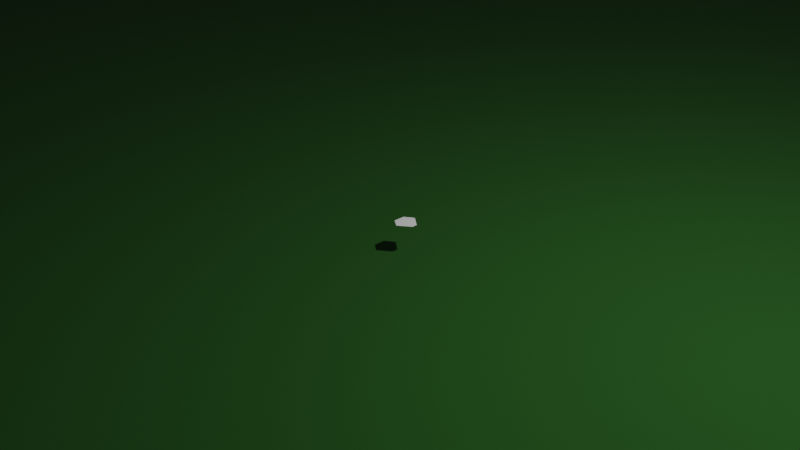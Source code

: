 # Source: LargeOval.blend  (saved by Blender 3.4.6; exported with 4.5.12 LTS)
import bpy
from mathutils import Matrix  # noqa: F401  (used for matrix-valued properties, if any)

bpy.ops.wm.read_factory_settings(use_empty=True)
scene = bpy.context.scene
scene.name = 'Scene'

# ---- collections
col_collection = bpy.data.collections.new('Collection'); scene.collection.children.link(col_collection)

# ---- materials (node trees are filled in below, after node groups)
mat_ground = bpy.data.materials.new('Ground')
mat_ground.use_transparent_shadow = False

# ---- material node trees
mat_ground.use_nodes = True; mat_ground.node_tree.nodes.clear()
_N = mat_ground.node_tree.nodes; _L = mat_ground.node_tree.links
n0 = _N.new('ShaderNodeBsdfPrincipled'); n0.name = 'Principled BSDF'; n0.location = (10, 300)
n0.distribution = 'GGX'
n0.subsurface_method = 'RANDOM_WALK_SKIN'
n0.inputs[0].default_value = (0.01175, 0.08198, 0.00593, 1.0)
n0.inputs[2].default_value = 1.0
n0.inputs[3].default_value = 1.45
n0.inputs[27].default_value = (0.0, 0.0, 0.0, 1.0)
n0.inputs[28].default_value = 1.0
n1 = _N.new('ShaderNodeOutputMaterial'); n1.name = 'Material Output'; n1.location = (300, 300)
_L.new(n0.outputs[0], n1.inputs[0])
n1.is_active_output = True

# ---- world
world_world = bpy.data.worlds.new('World'); scene.world = world_world
world_world.use_nodes = True; world_world.node_tree.nodes.clear()
_N = world_world.node_tree.nodes; _L = world_world.node_tree.links
n0 = _N.new('ShaderNodeOutputWorld'); n0.name = 'World Output'; n0.location = (300, 300)
n1 = _N.new('ShaderNodeBackground'); n1.name = 'Background'; n1.location = (10, 300)
n1.inputs[0].default_value = (0.05088, 0.05088, 0.05088, 1.0)
_L.new(n1.outputs[0], n0.inputs[0])
n0.is_active_output = True
world_world.color = (0.05088, 0.05088, 0.05088)
world_world.use_sun_shadow = False
world_world.sun_shadow_jitter_overblur = 0.0

# ---- cameras
cam_camera = bpy.data.cameras.new('Camera')
cam_camera.clip_end = 100.0
cam_camera.ortho_scale = 7.314

# ---- lights
light_light = bpy.data.lights.new('Light', 'POINT')
light_light.transmission_factor = 0.0
light_light.energy = 1000.0
light_light.shadow_soft_size = 0.1
light_light.shadow_maximum_resolution = 0.006
light_light.use_absolute_resolution = True

# ---- meshes
me_plane = bpy.data.meshes.new('Plane')
me_plane.from_pydata([(-139.7, -52.25, 0.0), (54.23, -75.11, 0.0), (-148.4, 90.74, 0.0), (128.4, 21.87, 0.0), (-111.1, -71.17, 0.0), (-82.41, -64.21, 0.0), (-68.81, -62.53, 0.0), (-52.26, -64.38, 0.0), (-29.93, 50.6, 0.0), (-49.34, 51.28, 0.0), (-94.71, 63.69, 0.0), (-125.0, 92.46, 0.0), (-139.8, -2.528, 0.0), (78.68, -42.93, 0.0), (-115.8, -11.3, 0.0), (-86.72, -17.3, 0.0), (-61.51, -20.31, 0.0), (-46.49, -22.87, 0.0), (114.5, 12.76, 0.0), (-116.0, 71.01, 0.0), (-93.08, 52.0, 0.0), (-50.73, 42.05, 0.0), (-28.08, 40.48, 0.0), (-145.7, 75.07, 0.0), (-28.03, -66.13, 0.0), (-20.99, 54.87, 0.0), (-23.89, -23.18, 0.0), (-13.58, 27.55, 0.0), (-10.03, -67.63, 0.0), (-2.564, 69.41, 0.0), (1.746, -24.58, 0.0), (10.94, 40.3, 0.0), (13.74, -68.53, 0.0), (28.59, 67.49, 0.0), (25.96, -23.26, 0.0), (28.34, 44.45, 0.0), (33.07, -71.67, 0.0), (68.82, 52.69, 0.0), (51.13, -32.65, 0.0), (69.38, 29.77, 0.0), (46.23, -73.81, 0.0), (107.2, 36.07, 0.0), (68.26, -39.04, 0.0), (97.32, 19.78, 0.0)], [], [(43, 18, 3, 41), (23, 19, 11, 2), (19, 20, 10, 11), (20, 21, 9, 10), (21, 22, 8, 9), (6, 7, 17, 16), (5, 6, 16, 15), (4, 5, 15, 14), (0, 4, 14, 12), (40, 1, 13, 42), (16, 17, 22, 21), (15, 16, 21, 20), (14, 15, 20, 19), (12, 14, 19, 23), (42, 13, 18, 43), (17, 26, 27, 22), (7, 24, 26, 17), (22, 27, 25, 8), (26, 30, 31, 27), (24, 28, 30, 26), (27, 31, 29, 25), (30, 34, 35, 31), (28, 32, 34, 30), (31, 35, 33, 29), (34, 38, 39, 35), (32, 36, 38, 34), (35, 39, 37, 33), (38, 42, 43, 39), (36, 40, 42, 38), (39, 43, 41, 37)])
_uv = me_plane.uv_layers.new(name='UVMap')
_uv.uv.foreach_set('vector', [0.9779, 0.9073, 1.0, 0.9073, 1.0, 1.0, 0.9779, 1.0, 0.0, 0.9073, 0.1924, 0.9073, 0.1924, 1.0, 0.0, 1.0, 0.1924, 0.9073, 0.3924, 0.9073, 0.3924, 1.0, 0.1924, 1.0, 0.3924, 0.9073, 0.5924, 0.9073, 0.5924, 1.0, 0.3924, 1.0, 0.5924, 0.9073, 0.7924, 0.9073, 0.7924, 1.0, 0.5924, 1.0, 0.5924, 0.0, 0.6851, 0.0, 0.7924, 0.3663, 0.5924, 0.3663, 0.3924, 0.0, 0.5924, 0.0, 0.5924, 0.3663, 0.3924, 0.3663, 0.1924, 0.0, 0.3924, 0.0, 0.3924, 0.3663, 0.1924, 0.3663, 0.0, 0.0, 0.1924, 0.0, 0.1924, 0.3663, 0.0, 0.3663, 0.9704, 0.0, 1.0, 0.0, 1.0, 0.3663, 0.9746, 0.3663, 0.5924, 0.3663, 0.7924, 0.3663, 0.7924, 0.9073, 0.5924, 0.9073, 0.3924, 0.3663, 0.5924, 0.3663, 0.5924, 0.9073, 0.3924, 0.9073, 0.1924, 0.3663, 0.3924, 0.3663, 0.3924, 0.9073, 0.1924, 0.9073, 0.0, 0.3663, 0.1924, 0.3663, 0.1924, 0.9073, 0.0, 0.9073, 0.9746, 0.3663, 1.0, 0.3663, 1.0, 0.9073, 0.9779, 0.9073, 0.7924, 0.3663, 0.8256, 0.3663, 0.8256, 0.9073, 0.7924, 0.9073, 0.6851, 0.0, 0.7555, 0.0, 0.8256, 0.3663, 0.7924, 0.3663, 0.7924, 0.9073, 0.8256, 0.9073, 0.8256, 1.0, 0.7924, 1.0, 0.8256, 0.3663, 0.8565, 0.3663, 0.8565, 0.9073, 0.8256, 0.9073, 0.7555, 0.0, 0.8059, 0.0, 0.8565, 0.3663, 0.8256, 0.3663, 0.8256, 0.9073, 0.8565, 0.9073, 0.8565, 1.0, 0.8256, 1.0, 0.8565, 0.3663, 0.8716, 0.3663, 0.8883, 0.9073, 0.8565, 0.9073, 0.8059, 0.0, 0.8504, 0.0, 0.8716, 0.3663, 0.8565, 0.3663, 0.8565, 0.9073, 0.8883, 0.9073, 0.8883, 1.0, 0.8565, 1.0, 0.8716, 0.3663, 0.9329, 0.3663, 0.9416, 0.9073, 0.8883, 0.9073, 0.8504, 0.0, 0.9218, 0.0, 0.9329, 0.3663, 0.8716, 0.3663, 0.8883, 0.9073, 0.9416, 0.9073, 0.9416, 1.0, 0.8883, 1.0, 0.9329, 0.3663, 0.9746, 0.3663, 0.9779, 0.9073, 0.9416, 0.9073, 0.9218, 0.0, 0.9704, 0.0, 0.9746, 0.3663, 0.9329, 0.3663, 0.9416, 0.9073, 0.9779, 0.9073, 0.9779, 1.0, 0.9416, 1.0])
me_plane.materials.append(mat_ground)
me_plane.update()
me_plane_003 = bpy.data.meshes.new('Plane.003')
me_plane_003.from_pydata([(-0.001779, -0.06265, 0.0), (0.2251, -0.02976, 0.0), (-0.001779, 0.06265, 0.0), (0.2251, 0.02976, 0.0), (0.09481, -0.1285, 0.0), (0.09481, 0.1285, 0.0)], [], [(4, 1, 3, 5), (0, 4, 5, 2)])
_uv = me_plane_003.uv_layers.new(name='UVMap')
_uv.uv.foreach_set('vector', [0.4257, 0.0, 1.0, 0.0, 1.0, 1.0, 0.4257, 1.0, 0.0, 0.0, 0.4257, 0.0, 0.4257, 1.0, 0.0, 1.0])
me_plane_003.update()

# ---- objects
ob_light = bpy.data.objects.new('Light', light_light)
ob_camera = bpy.data.objects.new('Camera', cam_camera)
ob_ground_col = bpy.data.objects.new('Ground-col', me_plane)
ob_leaf = bpy.data.objects.new('Leaf', me_plane_003)

# ---- transforms, parenting, visibility, modifiers, constraints
ob_light.location = (4.076, 1.005, 5.904)
ob_light.rotation_euler = (0.6503, 0.05522, 1.866)
ob_light.lock_rotations_4d = False
ob_light.empty_display_type = 'ARROWS'
ob_light.color = (0.0, 0.0, 0.0, 0.0)
ob_light.lineart.crease_threshold = 0.0
ob_camera.location = (7.359, -6.926, 4.958)
ob_camera.rotation_euler = (1.109, 0.0, 0.8149)
ob_camera.lock_rotations_4d = False
ob_camera.empty_display_type = 'ARROWS'
ob_camera.color = (0.0, 0.0, 0.0, 0.0)
ob_camera.display_type = 'WIRE'
ob_camera.lineart.crease_threshold = 0.0
ob_ground_col.location = (0.0, 0.0, -0.343)
_m = ob_ground_col.modifiers.new('Subdivision', 'SUBSURF')
_m.levels = 3
_m.render_levels = 3
ob_leaf.location = (0.0, 0.0, 0.0)

# ---- collection membership
col_collection.objects.link(ob_light)
col_collection.objects.link(ob_camera)
col_collection.objects.link(ob_ground_col)
col_collection.objects.link(ob_leaf)

# ---- scene / render settings (as saved in the file)
scene.camera = ob_camera
scene.frame_start = 1; scene.frame_end = 250; scene.frame_set(1)
scene.render.engine = 'BLENDER_EEVEE_NEXT'
scene.cycles.sampling_pattern = 'TABULATED_SOBOL'
scene.cycles.use_light_tree = False
scene.view_settings.view_transform = 'Filmic'
bpy.context.view_layer.update()
